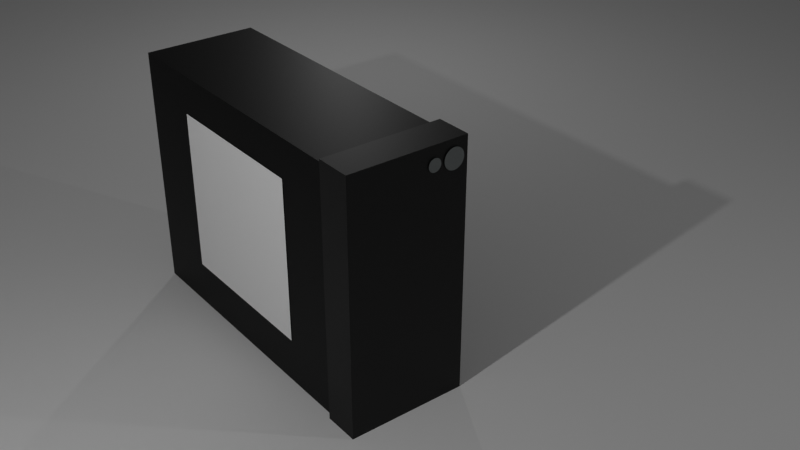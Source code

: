 # Source: 1-F_Challenge_Level_1.blend  (saved by Blender 2.91.10; exported with 4.5.12 LTS)
import bpy
from mathutils import Matrix  # noqa: F401  (used for matrix-valued properties, if any)

bpy.ops.wm.read_factory_settings(use_empty=True)
scene = bpy.context.scene
scene.name = 'Scene'

# ---- collections
col_collection = bpy.data.collections.new('Collection'); scene.collection.children.link(col_collection)
col_computer = bpy.data.collections.new('Computer'); scene.collection.children.link(col_computer)
col_buttons = bpy.data.collections.new('Buttons'); col_computer.children.link(col_buttons)

# ---- materials (node trees are filled in below, after node groups)
mat_computer_casing = bpy.data.materials.new('Computer Casing')
mat_computer_casing.use_transparent_shadow = False
mat_computer_casing_2 = bpy.data.materials.new('Computer Casing 2')
mat_computer_casing_2.use_transparent_shadow = False
mat_lights = bpy.data.materials.new('Lights')
mat_lights.use_transparent_shadow = False
mat_test_circle = bpy.data.materials.new('Test Circle')
mat_test_circle.alpha_threshold = 0.0
mat_test_circle.use_transparent_shadow = False
mat_test_circle.line_color = (0.0, 0.0, 0.0, 1.0)

# ---- material node trees
mat_computer_casing.use_nodes = True; mat_computer_casing.node_tree.nodes.clear()
_N = mat_computer_casing.node_tree.nodes; _L = mat_computer_casing.node_tree.links
n0 = _N.new('ShaderNodeBsdfPrincipled'); n0.name = 'Principled BSDF'; n0.location = (10, 300)
n0.distribution = 'GGX'
n0.subsurface_method = 'BURLEY'
n0.inputs[0].default_value = (0.0, 0.0, 0.0, 1.0)
n0.inputs[1].default_value = 0.7021
n0.inputs[3].default_value = 1.45
n0.inputs[27].default_value = (0.0, 0.0, 0.0, 1.0)
n0.inputs[28].default_value = 1.0
n1 = _N.new('ShaderNodeOutputMaterial'); n1.name = 'Material Output'; n1.location = (300, 300)
_L.new(n0.outputs[0], n1.inputs[0])
n1.is_active_output = True
mat_computer_casing_2.use_nodes = True; mat_computer_casing_2.node_tree.nodes.clear()
_N = mat_computer_casing_2.node_tree.nodes; _L = mat_computer_casing_2.node_tree.links
n0 = _N.new('ShaderNodeBsdfPrincipled'); n0.name = 'Principled BSDF'; n0.location = (10, 300)
n0.distribution = 'GGX'
n0.subsurface_method = 'BURLEY'
n0.inputs[0].default_value = (0.03522, 0.03522, 0.03522, 1.0)
n0.inputs[1].default_value = 1.0
n0.inputs[3].default_value = 1.45
n0.inputs[27].default_value = (0.0, 0.0, 0.0, 1.0)
n0.inputs[28].default_value = 1.0
n1 = _N.new('ShaderNodeOutputMaterial'); n1.name = 'Material Output'; n1.location = (300, 300)
_L.new(n0.outputs[0], n1.inputs[0])
n1.is_active_output = True
mat_lights.use_nodes = True; mat_lights.node_tree.nodes.clear()
_N = mat_lights.node_tree.nodes; _L = mat_lights.node_tree.links
n0 = _N.new('ShaderNodeBsdfPrincipled'); n0.name = 'Principled BSDF'; n0.location = (10, 300)
n0.distribution = 'GGX'
n0.subsurface_method = 'BURLEY'
n0.inputs[0].default_value = (1.0, 1.0, 1.0, 1.0)
n0.inputs[3].default_value = 1.45
n0.inputs[13].default_value = 0.7482
n0.inputs[20].default_value = 0.0
n0.inputs[27].default_value = (0.0, 0.0, 0.0, 1.0)
n0.inputs[28].default_value = 1.0
n1 = _N.new('ShaderNodeOutputMaterial'); n1.name = 'Material Output'; n1.location = (300, 300)
_L.new(n0.outputs[0], n1.inputs[0])
n1.is_active_output = True
mat_test_circle.use_nodes = True; mat_test_circle.node_tree.nodes.clear()
_N = mat_test_circle.node_tree.nodes; _L = mat_test_circle.node_tree.links
n0 = _N.new('ShaderNodeOutputMaterial'); n0.name = 'Material Output'; n0.location = (300, 300)
n1 = _N.new('ShaderNodeBsdfPrincipled'); n1.name = 'Principled BSDF'; n1.location = (10, 300)
n1.distribution = 'GGX'
n1.subsurface_method = 'BURLEY'
n1.inputs[0].default_value = (0.1397, 0.1523, 0.1523, 1.0)
n1.inputs[2].default_value = 0.4
n1.inputs[3].default_value = 1.45
n1.inputs[27].default_value = (0.0, 0.0, 0.0, 1.0)
n1.inputs[28].default_value = 1.0
_L.new(n1.outputs[0], n0.inputs[0])
n0.is_active_output = True

# ---- world
world_world = bpy.data.worlds.new('World'); scene.world = world_world
world_world.use_nodes = True; world_world.node_tree.nodes.clear()
_N = world_world.node_tree.nodes; _L = world_world.node_tree.links
n0 = _N.new('ShaderNodeOutputWorld'); n0.name = 'World Output'; n0.location = (300, 300)
n1 = _N.new('ShaderNodeBackground'); n1.name = 'Background'; n1.location = (10, 300)
n1.inputs[0].default_value = (0.05088, 0.05088, 0.05088, 1.0)
_L.new(n1.outputs[0], n0.inputs[0])
n0.is_active_output = True
world_world.color = (0.05088, 0.05088, 0.05088)
world_world.use_sun_shadow = False
world_world.sun_shadow_jitter_overblur = 0.0

# ---- cameras
cam_camera = bpy.data.cameras.new('Camera')
cam_camera.clip_end = 100.0
cam_camera.ortho_scale = 7.314

# ---- lights
light_light = bpy.data.lights.new('Light', 'POINT')
light_light.transmission_factor = 0.0
light_light.energy = 1000.0
light_light.shadow_soft_size = 0.1
light_light.shadow_maximum_resolution = 0.006
light_light.use_absolute_resolution = True
light_light_001 = bpy.data.lights.new('Light.001', 'POINT')
light_light_001.transmission_factor = 0.0
light_light_001.energy = 300.0
light_light_001.shadow_soft_size = 0.1
light_light_001.shadow_maximum_resolution = 0.006
light_light_001.use_absolute_resolution = True
light_light_002 = bpy.data.lights.new('Light.002', 'POINT')
light_light_002.transmission_factor = 0.0
light_light_002.energy = 300.0
light_light_002.shadow_soft_size = 0.1
light_light_002.shadow_maximum_resolution = 0.006
light_light_002.use_absolute_resolution = True

# ---- meshes
me_plane = bpy.data.meshes.new('Plane')
me_plane.from_pydata([(-1.0, -1.0, 0.0), (1.0, -1.0, 0.0), (-1.0, 1.0, 0.0), (1.0, 1.0, 0.0)], [], [(0, 1, 3, 2)])
_uv = me_plane.uv_layers.new(name='UVMap')
_uv.uv.foreach_set('vector', [0.0, 0.0, 1.0, 0.0, 1.0, 1.0, 0.0, 1.0])
me_plane.use_remesh_fix_poles = True
me_plane.use_remesh_preserve_attributes = False
me_plane.use_mirror_vertex_groups = False
me_plane.update()
me_cube = bpy.data.meshes.new('Cube')
me_cube.from_pydata([(1.0, 1.0, 1.0), (1.0, 1.0, -1.0), (1.0, -1.0, 1.0), (1.0, -1.0, -1.0), (-1.0, 1.0, 1.0), (-1.0, 1.0, -1.0), (-1.0, -1.0, 1.0), (-1.0, -1.0, -1.0)], [], [(0, 4, 6, 2), (3, 2, 6, 7), (7, 6, 4, 5), (5, 1, 3, 7), (1, 0, 2, 3), (5, 4, 0, 1)])
_uv = me_cube.uv_layers.new(name='UVMap')
_uv.uv.foreach_set('vector', [0.625, 0.5, 0.875, 0.5, 0.875, 0.75, 0.625, 0.75, 0.375, 0.75, 0.625, 0.75, 0.625, 1.0, 0.375, 1.0, 0.375, 0.0, 0.625, 0.0, 0.625, 0.25, 0.375, 0.25, 0.125, 0.5, 0.375, 0.5, 0.375, 0.75, 0.125, 0.75, 0.375, 0.5, 0.625, 0.5, 0.625, 0.75, 0.375, 0.75, 0.375, 0.25, 0.625, 0.25, 0.625, 0.5, 0.375, 0.5])
me_cube.materials.append(mat_computer_casing)
me_cube.use_remesh_preserve_volume = False
me_cube.use_remesh_preserve_attributes = False
me_cube.use_mirror_vertex_groups = False
me_cube.update()
me_cube_001 = bpy.data.meshes.new('Cube.001')
me_cube_001.from_pydata([(-1.0, -1.0, -1.0), (-1.0, -1.0, 1.0), (-1.0, 1.0, -1.0), (-1.0, 1.0, 1.0), (1.0, -1.0, -1.0), (1.0, -1.0, 1.0), (1.0, 1.0, -1.0), (1.0, 1.0, 1.0)], [], [(0, 1, 3, 2), (2, 3, 7, 6), (6, 7, 5, 4), (4, 5, 1, 0), (2, 6, 4, 0), (7, 3, 1, 5)])
_uv = me_cube_001.uv_layers.new(name='UVMap')
_uv.uv.foreach_set('vector', [0.375, 0.0, 0.625, 0.0, 0.625, 0.25, 0.375, 0.25, 0.375, 0.25, 0.625, 0.25, 0.625, 0.5, 0.375, 0.5, 0.375, 0.5, 0.625, 0.5, 0.625, 0.75, 0.375, 0.75, 0.375, 0.75, 0.625, 0.75, 0.625, 1.0, 0.375, 1.0, 0.125, 0.5, 0.375, 0.5, 0.375, 0.75, 0.125, 0.75, 0.625, 0.5, 0.875, 0.5, 0.875, 0.75, 0.625, 0.75])
me_cube_001.materials.append(mat_computer_casing_2)
me_cube_001.use_remesh_fix_poles = True
me_cube_001.use_remesh_preserve_attributes = False
me_cube_001.use_mirror_vertex_groups = False
me_cube_001.update()
me_plane_001 = bpy.data.meshes.new('Plane.001')
me_plane_001.from_pydata([(-1.0, -1.0, 0.0), (1.0, -1.0, 0.0), (-1.0, 1.0, 0.0), (1.0, 1.0, 0.0)], [], [(0, 1, 3, 2)])
_uv = me_plane_001.uv_layers.new(name='UVMap')
_uv.uv.foreach_set('vector', [0.0, 0.0, 1.0, 0.0, 1.0, 1.0, 0.0, 1.0])
me_plane_001.materials.append(mat_lights)
me_plane_001.use_remesh_fix_poles = True
me_plane_001.use_remesh_preserve_attributes = False
me_plane_001.use_mirror_vertex_groups = False
me_plane_001.update()
me_circle = bpy.data.meshes.new('Circle')
me_circle.from_pydata([(0.0, 1.0, 0.0), (-0.1951, 0.9808, 0.0), (-0.3827, 0.9239, 0.0), (-0.5556, 0.8315, 0.0), (-0.7071, 0.7071, 0.0), (-0.8315, 0.5556, 0.0), (-0.9239, 0.3827, 0.0), (-0.9808, 0.1951, 0.0), (-1.0, 7.55e-08, 0.0), (-0.9808, -0.1951, 0.0), (-0.9239, -0.3827, 0.0), (-0.8315, -0.5556, 0.0), (-0.7071, -0.7071, 0.0), (-0.5556, -0.8315, 0.0), (-0.3827, -0.9239, 0.0), (-0.1951, -0.9808, 0.0), (3.258e-07, -1.0, 0.0), (0.1951, -0.9808, 0.0), (0.3827, -0.9239, 0.0), (0.5556, -0.8315, 0.0), (0.7071, -0.7071, 0.0), (0.8315, -0.5556, 0.0), (0.9239, -0.3827, 0.0), (0.9808, -0.1951, 0.0), (1.0, 9.656e-07, 0.0), (0.9808, 0.1951, 0.0), (0.9239, 0.3827, 0.0), (0.8315, 0.5556, 0.0), (0.7071, 0.7071, 0.0), (0.5556, 0.8315, 0.0), (0.3827, 0.9239, 0.0), (0.1951, 0.9808, 0.0)], [], [(1, 2, 3, 4, 5, 6, 7, 8, 9, 10, 11, 12, 13, 14, 15, 16, 17, 18, 19, 20, 21, 22, 23, 24, 25, 26, 27, 28, 29, 30, 31, 0)])
_uv = me_circle.uv_layers.new(name='UVMap')
_uv.uv.foreach_set('vector', [0.0, 0.0, 0.0, 0.0, 0.0, 0.0, 0.0, 0.0, 0.0, 0.0, 0.0, 0.0, 0.0, 0.0, 0.0, 0.0, 0.0, 0.0, 0.0, 0.0, 0.0, 0.0, 0.0, 0.0, 0.0, 0.0, 0.0, 0.0, 0.0, 0.0, 0.0, 0.0, 0.0, 0.0, 0.0, 0.0, 0.0, 0.0, 0.0, 0.0, 0.0, 0.0, 0.0, 0.0, 0.0, 0.0, 0.0, 0.0, 0.0, 0.0, 0.0, 0.0, 0.0, 0.0, 0.0, 0.0, 0.0, 0.0, 0.0, 0.0, 0.0, 0.0, 0.0, 0.0])
me_circle.materials.append(mat_test_circle)
me_circle.use_remesh_fix_poles = True
me_circle.use_remesh_preserve_attributes = False
me_circle.use_mirror_vertex_groups = False
me_circle.update()
me_circle_001 = bpy.data.meshes.new('Circle.001')
me_circle_001.from_pydata([(0.0, 1.0, 0.0), (-0.1951, 0.9808, 0.0), (-0.3827, 0.9239, 0.0), (-0.5556, 0.8315, 0.0), (-0.7071, 0.7071, 0.0), (-0.8315, 0.5556, 0.0), (-0.9239, 0.3827, 0.0), (-0.9808, 0.1951, 0.0), (-1.0, 7.55e-08, 0.0), (-0.9808, -0.1951, 0.0), (-0.9239, -0.3827, 0.0), (-0.8315, -0.5556, 0.0), (-0.7071, -0.7071, 0.0), (-0.5556, -0.8315, 0.0), (-0.3827, -0.9239, 0.0), (-0.1951, -0.9808, 0.0), (3.258e-07, -1.0, 0.0), (0.1951, -0.9808, 0.0), (0.3827, -0.9239, 0.0), (0.5556, -0.8315, 0.0), (0.7071, -0.7071, 0.0), (0.8315, -0.5556, 0.0), (0.9239, -0.3827, 0.0), (0.9808, -0.1951, 0.0), (1.0, 9.656e-07, 0.0), (0.9808, 0.1951, 0.0), (0.9239, 0.3827, 0.0), (0.8315, 0.5556, 0.0), (0.7071, 0.7071, 0.0), (0.5556, 0.8315, 0.0), (0.3827, 0.9239, 0.0), (0.1951, 0.9808, 0.0)], [], [(1, 2, 3, 4, 5, 6, 7, 8, 9, 10, 11, 12, 13, 14, 15, 16, 17, 18, 19, 20, 21, 22, 23, 24, 25, 26, 27, 28, 29, 30, 31, 0)])
_uv = me_circle_001.uv_layers.new(name='UVMap')
_uv.uv.foreach_set('vector', [0.0, 0.0, 0.0, 0.0, 0.0, 0.0, 0.0, 0.0, 0.0, 0.0, 0.0, 0.0, 0.0, 0.0, 0.0, 0.0, 0.0, 0.0, 0.0, 0.0, 0.0, 0.0, 0.0, 0.0, 0.0, 0.0, 0.0, 0.0, 0.0, 0.0, 0.0, 0.0, 0.0, 0.0, 0.0, 0.0, 0.0, 0.0, 0.0, 0.0, 0.0, 0.0, 0.0, 0.0, 0.0, 0.0, 0.0, 0.0, 0.0, 0.0, 0.0, 0.0, 0.0, 0.0, 0.0, 0.0, 0.0, 0.0, 0.0, 0.0, 0.0, 0.0, 0.0, 0.0])
me_circle_001.materials.append(mat_test_circle)
me_circle_001.use_remesh_fix_poles = True
me_circle_001.use_remesh_preserve_attributes = False
me_circle_001.use_mirror_vertex_groups = False
me_circle_001.update()

# ---- objects
ob_light_key = bpy.data.objects.new('Light Key', light_light)
ob_camera = bpy.data.objects.new('Camera', cam_camera)
ob_plane = bpy.data.objects.new('Plane', me_plane)
ob_light_side = bpy.data.objects.new('Light Side', light_light_001)
ob_light_back = bpy.data.objects.new('Light Back', light_light_002)
ob_computer_casing = bpy.data.objects.new('Computer Casing', me_cube)
ob_computer_front = bpy.data.objects.new('Computer Front', me_cube_001)
ob_side_window = bpy.data.objects.new('Side Window', me_plane_001)
ob_circle = bpy.data.objects.new('Circle', me_circle)
ob_circle_001 = bpy.data.objects.new('Circle.001', me_circle_001)

# ---- transforms, parenting, visibility, modifiers, constraints
ob_light_key.parent = ob_camera
ob_light_key.matrix_parent_inverse = Matrix(((-0.6105, -0.792, -0.0001013, -0.5407), (0.3962, -0.3055, 0.8658, -1.373), (-0.6858, 0.5285, 0.5004, -20.11), (0.0, 0.0, -0.0, 1.0)))
ob_light_key.location = (-4.207, 9.413, 9.288)
ob_light_key.rotation_euler = (0.6503, 0.05522, 1.866)
ob_light_key.lock_rotations_4d = False
ob_light_key.empty_display_type = 'ARROWS'
ob_light_key.color = (0.0, 0.0, 0.0, 0.0)
ob_light_key.lineart.crease_threshold = 0.0
ob_camera.location = (-13.87, 8.416, 11.25)
ob_camera.rotation_euler = (1.047, 0.0001013, -2.228)
ob_camera.lock_rotations_4d = False
ob_camera.empty_display_type = 'ARROWS'
ob_camera.color = (0.0, 0.0, 0.0, 0.0)
ob_camera.display_type = 'WIRE'
ob_camera.lineart.crease_threshold = 0.0
ob_plane.location = (0.0, 0.0, 0.0)
ob_plane.scale = (-47.79, -47.79, -47.79)
ob_plane.lineart.crease_threshold = 0.0
ob_light_side.parent = ob_camera
ob_light_side.matrix_parent_inverse = Matrix(((-0.6105, -0.792, -0.0001013, -0.5407), (0.3962, -0.3055, 0.8658, -1.373), (-0.6858, 0.5285, 0.5004, -20.11), (0.0, 0.0, -0.0, 1.0)))
ob_light_side.location = (-10.69, -5.903, 9.288)
ob_light_side.rotation_euler = (0.6503, 0.05522, 1.866)
ob_light_side.lock_rotations_4d = False
ob_light_side.empty_display_type = 'ARROWS'
ob_light_side.color = (0.0, 0.0, 0.0, 0.0)
ob_light_side.lineart.crease_threshold = 0.0
ob_light_back.parent = ob_camera
ob_light_back.matrix_parent_inverse = Matrix(((-0.6105, -0.792, -0.0001013, -0.5407), (0.3962, -0.3055, 0.8658, -1.373), (-0.6858, 0.5285, 0.5004, -20.11), (0.0, 0.0, -0.0, 1.0)))
ob_light_back.location = (8.984, -5.903, 9.288)
ob_light_back.rotation_euler = (0.6503, 0.05522, 1.866)
ob_light_back.lock_rotations_4d = False
ob_light_back.empty_display_type = 'ARROWS'
ob_light_back.color = (0.0, 0.0, 0.0, 0.0)
ob_light_back.lineart.crease_threshold = 0.0
ob_computer_casing.location = (0.0, 0.0, 2.218)
ob_computer_casing.scale = (2.681, 1.0, -2.195)
ob_computer_casing.lock_rotations_4d = False
ob_computer_casing.empty_display_type = 'ARROWS'
ob_computer_casing.lineart.crease_threshold = 0.0
ob_computer_front.location = (-2.854, 0.0, 2.238)
ob_computer_front.scale = (0.3131, 1.06, 2.271)
ob_computer_front.lineart.crease_threshold = 0.0
ob_side_window.location = (0.0, 1.008, 2.284)
ob_side_window.rotation_euler = (1.571, 0.0, 0.0)
ob_side_window.scale = (1.448, 1.448, 1.448)
ob_side_window.lineart.crease_threshold = 0.0
ob_circle.location = (-3.185, -0.8017, 4.198)
ob_circle.rotation_euler = (0.0, 1.571, 0.0)
ob_circle.scale = (0.1824, 0.1824, 0.1824)
ob_circle.lineart.crease_threshold = 0.0
ob_circle_001.location = (-3.185, -0.4486, 4.198)
ob_circle_001.rotation_euler = (0.0, 1.571, 0.0)
ob_circle_001.scale = (0.1133, 0.1133, 0.1133)
ob_circle_001.lineart.crease_threshold = 0.0

# ---- collection membership
col_collection.objects.link(ob_light_key)
col_collection.objects.link(ob_camera)
col_collection.objects.link(ob_plane)
col_collection.objects.link(ob_light_side)
col_collection.objects.link(ob_light_back)
col_computer.objects.link(ob_computer_casing)
col_computer.objects.link(ob_computer_front)
col_computer.objects.link(ob_side_window)
col_buttons.objects.link(ob_circle)
col_buttons.objects.link(ob_circle_001)

# ---- scene / render settings (as saved in the file)
scene.camera = ob_camera
scene.frame_start = 1; scene.frame_end = 250; scene.frame_set(1)
scene.render.engine = 'BLENDER_EEVEE_NEXT'
scene.cycles.use_denoising = False
scene.cycles.samples = 128
scene.cycles.sampling_pattern = 'TABULATED_SOBOL'
scene.cycles.use_adaptive_sampling = False
scene.cycles.use_light_tree = False
scene.view_settings.view_transform = 'Filmic'
bpy.context.view_layer.update()
